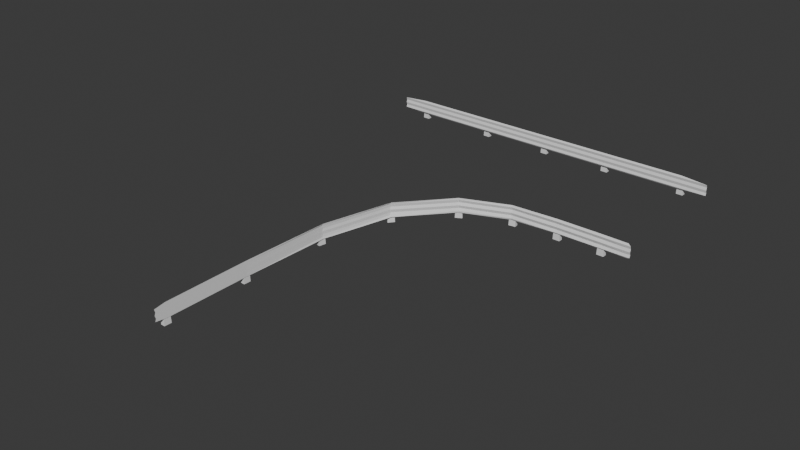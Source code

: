 # Source: guard_rail.blend  (saved by Blender 4.2.66; exported with 4.5.12 LTS)
import bpy
from mathutils import Matrix  # noqa: F401  (used for matrix-valued properties, if any)

bpy.ops.wm.read_factory_settings(use_empty=True)
scene = bpy.context.scene
scene.name = 'Scene'

# ---- collections
col_curvado = bpy.data.collections.new('curvado'); scene.collection.children.link(col_curvado)
col_reto = bpy.data.collections.new('reto'); scene.collection.children.link(col_reto)

# ---- world
world_world = bpy.data.worlds.new('World'); scene.world = world_world
world_world.use_nodes = True; world_world.node_tree.nodes.clear()
_N = world_world.node_tree.nodes; _L = world_world.node_tree.links
n0 = _N.new('ShaderNodeOutputWorld'); n0.name = 'World Output'; n0.location = (300, 300)
n1 = _N.new('ShaderNodeBackground'); n1.name = 'Background'; n1.location = (10, 300)
n1.inputs[0].default_value = (0.05088, 0.05088, 0.05088, 1.0)
_L.new(n1.outputs[0], n0.inputs[0])
n0.is_active_output = True
world_world.color = (0.05088, 0.05088, 0.05088)
world_world.sun_shadow_jitter_overblur = 0.0

# ---- meshes
me_plane = bpy.data.meshes.new('Plane')
me_plane.from_pydata([(-0.2418, 0.07536, 2.944), (0.99, 0.0928, 0.9515), (0.9867, 0.139, 0.9423), (-0.2418, 0.1213, 2.876), (-0.2418, 0.03212, 2.876), (0.9867, 0.04786, 0.9421), (-0.2418, 0.09216, 2.938), (0.99, 0.1092, 0.9435), (0.99, 0.07404, 0.9435), (-0.2418, 0.05695, 2.938), (-0.2418, 0.0411, 2.944), (0.99, 0.05818, 0.9514), (0.99, 0.1276, 0.9515), (-0.2418, 0.1101, 2.944), (0.7143, 0.0928, 0.9515), (0.4286, 0.09269, 0.9641), (0.1429, 0.09171, 1.077), (-0.1195, 0.08918, 1.369), (-0.2295, 0.08539, 1.808), (-0.2418, 0.08064, 2.357), (-0.2418, 0.1268, 2.356), (-0.2253, 0.1316, 1.802), (-0.1117, 0.1353, 1.366), (0.1429, 0.1379, 1.076), (0.4286, 0.1389, 0.9591), (0.7143, 0.139, 0.9423), (0.7143, 0.04786, 0.9421), (0.4286, 0.04772, 0.959), (0.1429, 0.0467, 1.076), (-0.1117, 0.0442, 1.366), (-0.2253, 0.04042, 1.802), (-0.2418, 0.03563, 2.356), (0.7143, 0.1092, 0.9435), (0.4286, 0.1091, 0.9561), (0.1429, 0.1081, 1.069), (-0.1195, 0.1056, 1.361), (-0.2295, 0.1018, 1.8), (-0.2418, 0.09706, 2.349), (0.7143, 0.07404, 0.9435), (0.4286, 0.07393, 0.9561), (0.1429, 0.07295, 1.069), (-0.1195, 0.07043, 1.361), (-0.2295, 0.06663, 1.8), (-0.2418, 0.06188, 2.349), (0.7143, 0.05818, 0.9514), (0.4286, 0.05807, 0.9641), (0.1429, 0.05709, 1.077), (-0.1195, 0.05457, 1.369), (-0.2295, 0.05077, 1.807), (-0.2418, 0.04602, 2.356), (0.7143, 0.1276, 0.9515), (0.4286, 0.1275, 0.9642), (0.1429, 0.1266, 1.077), (-0.1195, 0.124, 1.369), (-0.2295, 0.1202, 1.808), (-0.2418, 0.1155, 2.357), (1.171, 0.09261, 0.9501), (1.154, 0.138, 0.9436), (1.154, 0.04884, 0.9434), (1.171, 0.1094, 0.9448), (1.171, 0.0742, 0.9448), (1.171, 0.05835, 0.9501), (1.171, 0.1273, 0.9502), (0.9752, 0.1008, 0.942), (0.9713, 0.009691, 0.9435), (0.9752, 0.101, 0.9213), (0.9713, 0.00991, 0.9182), (1.015, 0.009691, 0.9435), (1.011, 0.1008, 0.942), (1.015, 0.00991, 0.9182), (1.011, 0.101, 0.9213), (0.6985, 0.1008, 0.942), (0.6946, 0.009691, 0.9435), (0.6985, 0.101, 0.9213), (0.6946, 0.00991, 0.9182), (0.738, 0.009691, 0.9435), (0.7341, 0.1008, 0.942), (0.738, 0.00991, 0.9182), (0.7341, 0.101, 0.9213), (0.4152, 0.1007, 0.9589), (0.4116, 0.00954, 0.961), (0.4121, 0.1008, 0.9384), (0.4078, 0.009757, 0.9359), (0.4545, 0.009596, 0.9545), (0.4503, 0.1007, 0.9536), (0.4507, 0.009813, 0.9294), (0.4472, 0.1009, 0.9331), (0.1253, 0.09962, 1.078), (0.1231, 0.008503, 1.081), (0.1149, 0.09978, 1.06), (0.1103, 0.008692, 1.059), (0.1605, 0.008692, 1.059), (0.156, 0.09978, 1.06), (0.1478, 0.008882, 1.037), (0.1455, 0.09993, 1.042), (-0.1308, 0.09708, 1.371), (-0.1314, 0.005957, 1.375), (-0.1471, 0.09719, 1.358), (-0.1513, 0.006093, 1.359), (-0.1046, 0.006252, 1.341), (-0.1088, 0.09732, 1.343), (-0.1244, 0.006388, 1.325), (-0.1251, 0.09744, 1.331), (-0.2366, 0.09317, 1.823), (-0.2351, 0.002048, 1.827), (-0.2569, 0.09321, 1.819), (-0.2599, 0.00209, 1.822), (-0.2266, 0.002416, 1.784), (-0.2296, 0.09347, 1.789), (-0.2515, 0.002459, 1.779), (-0.25, 0.09351, 1.784), (-0.2457, 0.08844, 2.37), (-0.2435, -0.00268, 2.373), (-0.2665, 0.08845, 2.369), (-0.2689, -0.002673, 2.372), (-0.2423, -0.002304, 2.33), (-0.2447, 0.08875, 2.334), (-0.2676, -0.002298, 2.329), (-0.2654, 0.08875, 2.334), (-0.2457, 0.08395, 2.889), (-0.2435, -0.007174, 2.893), (-0.2665, 0.08395, 2.889), (-0.2689, -0.007168, 2.892), (-0.2423, -0.006799, 2.849), (-0.2447, 0.08425, 2.854), (-0.2676, -0.006792, 2.849), (-0.2654, 0.08426, 2.853)], [], [(38, 8, 1, 14), (50, 12, 2, 25), (14, 1, 7, 32), (44, 11, 8, 38), (26, 5, 11, 44), (32, 7, 12, 50), (6, 37, 55, 13), (37, 36, 54, 55), (36, 35, 53, 54), (35, 34, 52, 53), (34, 33, 51, 52), (33, 32, 50, 51), (4, 31, 49, 10), (31, 30, 48, 49), (30, 29, 47, 48), (29, 28, 46, 47), (28, 27, 45, 46), (27, 26, 44, 45), (10, 49, 43, 9), (49, 48, 42, 43), (48, 47, 41, 42), (47, 46, 40, 41), (46, 45, 39, 40), (45, 44, 38, 39), (0, 19, 37, 6), (19, 18, 36, 37), (18, 17, 35, 36), (17, 16, 34, 35), (16, 15, 33, 34), (15, 14, 32, 33), (13, 55, 20, 3), (55, 54, 21, 20), (54, 53, 22, 21), (53, 52, 23, 22), (52, 51, 24, 23), (51, 50, 25, 24), (9, 43, 19, 0), (43, 42, 18, 19), (42, 41, 17, 18), (41, 40, 16, 17), (40, 39, 15, 16), (39, 38, 14, 15), (12, 7, 59, 62), (11, 5, 58, 61), (2, 12, 62, 57), (1, 8, 60, 56), (8, 11, 61, 60), (7, 1, 56, 59), (66, 65, 70, 69), (64, 63, 65, 66), (69, 70, 68, 67), (67, 68, 63, 64), (66, 69, 67, 64), (70, 65, 63, 68), (74, 73, 78, 77), (72, 71, 73, 74), (77, 78, 76, 75), (75, 76, 71, 72), (74, 77, 75, 72), (78, 73, 71, 76), (82, 81, 86, 85), (80, 79, 81, 82), (85, 86, 84, 83), (83, 84, 79, 80), (82, 85, 83, 80), (86, 81, 79, 84), (90, 89, 94, 93), (88, 87, 89, 90), (93, 94, 92, 91), (91, 92, 87, 88), (90, 93, 91, 88), (94, 89, 87, 92), (98, 97, 102, 101), (96, 95, 97, 98), (101, 102, 100, 99), (99, 100, 95, 96), (98, 101, 99, 96), (102, 97, 95, 100), (106, 105, 110, 109), (104, 103, 105, 106), (109, 110, 108, 107), (107, 108, 103, 104), (106, 109, 107, 104), (110, 105, 103, 108), (114, 113, 118, 117), (112, 111, 113, 114), (117, 118, 116, 115), (115, 116, 111, 112), (114, 117, 115, 112), (118, 113, 111, 116), (122, 121, 126, 125), (120, 119, 121, 122), (125, 126, 124, 123), (123, 124, 119, 120), (122, 125, 123, 120), (126, 121, 119, 124)])
_uv = me_plane.uv_layers.new(name='UVMap')
_uv.uv.foreach_set('vector', [0.8571, 0.375, 1.0, 0.375, 1.0, 0.5, 0.8571, 0.5, 0.8571, 0.6849, 1.0, 0.6849, 1.0, 0.75, 0.8571, 0.75, 0.8571, 0.5, 1.0, 0.5, 1.0, 0.6198, 0.8571, 0.6198, 0.8571, 0.3125, 1.0, 0.3125, 1.0, 0.375, 0.8571, 0.375, 0.8571, 0.25, 1.0, 0.25, 1.0, 0.3125, 0.8571, 0.3125, 0.8571, 0.6198, 1.0, 0.6198, 1.0, 0.6849, 0.8571, 0.6849, 0.0, 0.6198, 0.1429, 0.6198, 0.1429, 0.6849, 0.0, 0.6849, 0.1429, 0.6198, 0.2857, 0.6198, 0.2857, 0.6849, 0.1429, 0.6849, 0.2857, 0.6198, 0.4286, 0.6198, 0.4286, 0.6849, 0.2857, 0.6849, 0.4286, 0.6198, 0.5714, 0.6198, 0.5714, 0.6849, 0.4286, 0.6849, 0.5714, 0.6198, 0.7143, 0.6198, 0.7143, 0.6849, 0.5714, 0.6849, 0.7143, 0.6198, 0.8571, 0.6198, 0.8571, 0.6849, 0.7143, 0.6849, 0.0, 0.25, 0.1429, 0.25, 0.1429, 0.3125, 0.0, 0.3125, 0.1429, 0.25, 0.2857, 0.25, 0.2857, 0.3125, 0.1429, 0.3125, 0.2857, 0.25, 0.4286, 0.25, 0.4286, 0.3125, 0.2857, 0.3125, 0.4286, 0.25, 0.5714, 0.25, 0.5714, 0.3125, 0.4286, 0.3125, 0.5714, 0.25, 0.7143, 0.25, 0.7143, 0.3125, 0.5714, 0.3125, 0.7143, 0.25, 0.8571, 0.25, 0.8571, 0.3125, 0.7143, 0.3125, 0.0, 0.3125, 0.1429, 0.3125, 0.1429, 0.375, 0.0, 0.375, 0.1429, 0.3125, 0.2857, 0.3125, 0.2857, 0.375, 0.1429, 0.375, 0.2857, 0.3125, 0.4286, 0.3125, 0.4286, 0.375, 0.2857, 0.375, 0.4286, 0.3125, 0.5714, 0.3125, 0.5714, 0.375, 0.4286, 0.375, 0.5714, 0.3125, 0.7143, 0.3125, 0.7143, 0.375, 0.5714, 0.375, 0.7143, 0.3125, 0.8571, 0.3125, 0.8571, 0.375, 0.7143, 0.375, 0.0, 0.5, 0.1429, 0.5, 0.1429, 0.6198, 0.0, 0.6198, 0.1429, 0.5, 0.2857, 0.5, 0.2857, 0.6198, 0.1429, 0.6198, 0.2857, 0.5, 0.4286, 0.5, 0.4286, 0.6198, 0.2857, 0.6198, 0.4286, 0.5, 0.5714, 0.5, 0.5714, 0.6198, 0.4286, 0.6198, 0.5714, 0.5, 0.7143, 0.5, 0.7143, 0.6198, 0.5714, 0.6198, 0.7143, 0.5, 0.8571, 0.5, 0.8571, 0.6198, 0.7143, 0.6198, 0.0, 0.6849, 0.1429, 0.6849, 0.1429, 0.75, 0.0, 0.75, 0.1429, 0.6849, 0.2857, 0.6849, 0.2857, 0.75, 0.1429, 0.75, 0.2857, 0.6849, 0.4286, 0.6849, 0.4286, 0.75, 0.2857, 0.75, 0.4286, 0.6849, 0.5714, 0.6849, 0.5714, 0.75, 0.4286, 0.75, 0.5714, 0.6849, 0.7143, 0.6849, 0.7143, 0.75, 0.5714, 0.75, 0.7143, 0.6849, 0.8571, 0.6849, 0.8571, 0.75, 0.7143, 0.75, 0.0, 0.375, 0.1429, 0.375, 0.1429, 0.5, 0.0, 0.5, 0.1429, 0.375, 0.2857, 0.375, 0.2857, 0.5, 0.1429, 0.5, 0.2857, 0.375, 0.4286, 0.375, 0.4286, 0.5, 0.2857, 0.5, 0.4286, 0.375, 0.5714, 0.375, 0.5714, 0.5, 0.4286, 0.5, 0.5714, 0.375, 0.7143, 0.375, 0.7143, 0.5, 0.5714, 0.5, 0.7143, 0.375, 0.8571, 0.375, 0.8571, 0.5, 0.7143, 0.5, 1.0, 0.6849, 1.0, 0.6198, 1.0, 0.6198, 1.0, 0.6849, 1.0, 0.3125, 1.0, 0.25, 1.0, 0.25, 1.0, 0.3125, 1.0, 0.75, 1.0, 0.6849, 1.0, 0.6849, 1.0, 0.75, 1.0, 0.5, 1.0, 0.375, 1.0, 0.375, 1.0, 0.5, 1.0, 0.375, 1.0, 0.3125, 1.0, 0.3125, 1.0, 0.375, 1.0, 0.6198, 1.0, 0.5, 1.0, 0.5, 1.0, 0.6198, 0.375, 0.0, 0.625, 0.0, 0.625, 0.25, 0.375, 0.25, 0.375, 0.25, 0.625, 0.25, 0.625, 0.5, 0.375, 0.5, 0.375, 0.5, 0.625, 0.5, 0.625, 0.75, 0.375, 0.75, 0.375, 0.75, 0.625, 0.75, 0.625, 1.0, 0.375, 1.0, 0.125, 0.5, 0.375, 0.5, 0.375, 0.75, 0.125, 0.75, 0.625, 0.5, 0.875, 0.5, 0.875, 0.75, 0.625, 0.75, 0.375, 0.0, 0.625, 0.0, 0.625, 0.25, 0.375, 0.25, 0.375, 0.25, 0.625, 0.25, 0.625, 0.5, 0.375, 0.5, 0.375, 0.5, 0.625, 0.5, 0.625, 0.75, 0.375, 0.75, 0.375, 0.75, 0.625, 0.75, 0.625, 1.0, 0.375, 1.0, 0.125, 0.5, 0.375, 0.5, 0.375, 0.75, 0.125, 0.75, 0.625, 0.5, 0.875, 0.5, 0.875, 0.75, 0.625, 0.75, 0.375, 0.0, 0.625, 0.0, 0.625, 0.25, 0.375, 0.25, 0.375, 0.25, 0.625, 0.25, 0.625, 0.5, 0.375, 0.5, 0.375, 0.5, 0.625, 0.5, 0.625, 0.75, 0.375, 0.75, 0.375, 0.75, 0.625, 0.75, 0.625, 1.0, 0.375, 1.0, 0.125, 0.5, 0.375, 0.5, 0.375, 0.75, 0.125, 0.75, 0.625, 0.5, 0.875, 0.5, 0.875, 0.75, 0.625, 0.75, 0.375, 0.0, 0.625, 0.0, 0.625, 0.25, 0.375, 0.25, 0.375, 0.25, 0.625, 0.25, 0.625, 0.5, 0.375, 0.5, 0.375, 0.5, 0.625, 0.5, 0.625, 0.75, 0.375, 0.75, 0.375, 0.75, 0.625, 0.75, 0.625, 1.0, 0.375, 1.0, 0.125, 0.5, 0.375, 0.5, 0.375, 0.75, 0.125, 0.75, 0.625, 0.5, 0.875, 0.5, 0.875, 0.75, 0.625, 0.75, 0.375, 0.0, 0.625, 0.0, 0.625, 0.25, 0.375, 0.25, 0.375, 0.25, 0.625, 0.25, 0.625, 0.5, 0.375, 0.5, 0.375, 0.5, 0.625, 0.5, 0.625, 0.75, 0.375, 0.75, 0.375, 0.75, 0.625, 0.75, 0.625, 1.0, 0.375, 1.0, 0.125, 0.5, 0.375, 0.5, 0.375, 0.75, 0.125, 0.75, 0.625, 0.5, 0.875, 0.5, 0.875, 0.75, 0.625, 0.75, 0.375, 0.0, 0.625, 0.0, 0.625, 0.25, 0.375, 0.25, 0.375, 0.25, 0.625, 0.25, 0.625, 0.5, 0.375, 0.5, 0.375, 0.5, 0.625, 0.5, 0.625, 0.75, 0.375, 0.75, 0.375, 0.75, 0.625, 0.75, 0.625, 1.0, 0.375, 1.0, 0.125, 0.5, 0.375, 0.5, 0.375, 0.75, 0.125, 0.75, 0.625, 0.5, 0.875, 0.5, 0.875, 0.75, 0.625, 0.75, 0.375, 0.0, 0.625, 0.0, 0.625, 0.25, 0.375, 0.25, 0.375, 0.25, 0.625, 0.25, 0.625, 0.5, 0.375, 0.5, 0.375, 0.5, 0.625, 0.5, 0.625, 0.75, 0.375, 0.75, 0.375, 0.75, 0.625, 0.75, 0.625, 1.0, 0.375, 1.0, 0.125, 0.5, 0.375, 0.5, 0.375, 0.75, 0.125, 0.75, 0.625, 0.5, 0.875, 0.5, 0.875, 0.75, 0.625, 0.75, 0.375, 0.0, 0.625, 0.0, 0.625, 0.25, 0.375, 0.25, 0.375, 0.25, 0.625, 0.25, 0.625, 0.5, 0.375, 0.5, 0.375, 0.5, 0.625, 0.5, 0.625, 0.75, 0.375, 0.75, 0.375, 0.75, 0.625, 0.75, 0.625, 1.0, 0.375, 1.0, 0.125, 0.5, 0.375, 0.5, 0.375, 0.75, 0.125, 0.75, 0.625, 0.5, 0.875, 0.5, 0.875, 0.75, 0.625, 0.75])
me_plane.update()
me_plane_001 = bpy.data.meshes.new('Plane.001')
me_plane_001.from_pydata([(0.9468, 0.1091, -0.02133), (0.9428, 0.01803, -0.01983), (0.9468, 0.1093, -0.04209), (0.9428, 0.01825, -0.04516), (-1.128, 0.1009, -0.004436), (1.135, 0.1009, -0.004436), (0.9681, 0.1462, -0.01098), (-0.9611, 0.1462, -0.01098), (-0.9611, 0.0571, -0.01115), (0.9681, 0.0571, -0.01115), (-1.128, 0.1177, -0.009744), (1.135, 0.1177, -0.009744), (1.135, 0.08246, -0.009758), (-1.128, 0.08246, -0.009758), (-1.128, 0.06661, -0.004492), (1.135, 0.06661, -0.004492), (1.135, 0.1356, -0.004375), (-1.128, 0.1356, -0.004375), (0.9862, 0.01803, -0.01983), (0.9823, 0.1091, -0.02133), (0.9862, 0.01825, -0.04516), (0.9823, 0.1093, -0.04209), (0.4302, 0.1091, -0.02133), (0.4263, 0.01803, -0.01983), (0.4302, 0.1093, -0.04209), (0.4263, 0.01825, -0.04516), (0.4697, 0.01803, -0.01983), (0.4658, 0.1091, -0.02133), (0.4697, 0.01825, -0.04516), (0.4658, 0.1093, -0.04209), (-0.9801, 0.1091, -0.02133), (-0.984, 0.01803, -0.01983), (-0.9801, 0.1093, -0.04209), (-0.984, 0.01825, -0.04516), (-0.9406, 0.01803, -0.01983), (-0.9446, 0.1091, -0.02133), (-0.9406, 0.01825, -0.04516), (-0.9446, 0.1093, -0.04209), (-0.4672, 0.1091, -0.02133), (-0.4712, 0.01803, -0.01983), (-0.4672, 0.1093, -0.04209), (-0.4712, 0.01825, -0.04516), (-0.4278, 0.01803, -0.01983), (-0.4317, 0.1091, -0.02133), (-0.4278, 0.01825, -0.04516), (-0.4317, 0.1093, -0.04209), (-0.01484, 0.1091, -0.02133), (-0.01876, 0.01803, -0.01983), (-0.01484, 0.1093, -0.04209), (-0.01876, 0.01825, -0.04516), (0.02462, 0.01803, -0.01983), (0.0207, 0.1091, -0.02133), (0.02462, 0.01825, -0.04516), (0.0207, 0.1093, -0.04209)], [], [(3, 2, 21, 20), (13, 12, 5, 4), (17, 16, 6, 7), (1, 0, 2, 3), (4, 5, 11, 10), (14, 15, 12, 13), (8, 9, 15, 14), (10, 11, 16, 17), (20, 21, 19, 18), (18, 19, 0, 1), (3, 20, 18, 1), (21, 2, 0, 19), (25, 24, 29, 28), (23, 22, 24, 25), (28, 29, 27, 26), (26, 27, 22, 23), (25, 28, 26, 23), (29, 24, 22, 27), (33, 32, 37, 36), (31, 30, 32, 33), (36, 37, 35, 34), (34, 35, 30, 31), (33, 36, 34, 31), (37, 32, 30, 35), (41, 40, 45, 44), (39, 38, 40, 41), (44, 45, 43, 42), (42, 43, 38, 39), (41, 44, 42, 39), (45, 40, 38, 43), (49, 48, 53, 52), (47, 46, 48, 49), (52, 53, 51, 50), (50, 51, 46, 47), (49, 52, 50, 47), (53, 48, 46, 51)])
_uv = me_plane_001.uv_layers.new(name='UVMap')
_uv.uv.foreach_set('vector', [0.375, 0.0, 0.625, 0.0, 0.625, 0.25, 0.375, 0.25, 0.0, 0.375, 1.0, 0.375, 1.0, 0.5, 0.0, 0.5, 0.0, 0.6849, 1.0, 0.6849, 1.0, 0.75, 0.0, 0.75, 0.375, 0.25, 0.625, 0.25, 0.625, 0.5, 0.375, 0.5, 0.0, 0.5, 1.0, 0.5, 1.0, 0.6198, 0.0, 0.6198, 0.0, 0.3125, 1.0, 0.3125, 1.0, 0.375, 0.0, 0.375, 0.0, 0.25, 1.0, 0.25, 1.0, 0.3125, 0.0, 0.3125, 0.0, 0.6198, 1.0, 0.6198, 1.0, 0.6849, 0.0, 0.6849, 0.375, 0.5, 0.625, 0.5, 0.625, 0.75, 0.375, 0.75, 0.375, 0.75, 0.625, 0.75, 0.625, 1.0, 0.375, 1.0, 0.125, 0.5, 0.375, 0.5, 0.375, 0.75, 0.125, 0.75, 0.625, 0.5, 0.875, 0.5, 0.875, 0.75, 0.625, 0.75, 0.375, 0.0, 0.625, 0.0, 0.625, 0.25, 0.375, 0.25, 0.375, 0.25, 0.625, 0.25, 0.625, 0.5, 0.375, 0.5, 0.375, 0.5, 0.625, 0.5, 0.625, 0.75, 0.375, 0.75, 0.375, 0.75, 0.625, 0.75, 0.625, 1.0, 0.375, 1.0, 0.125, 0.5, 0.375, 0.5, 0.375, 0.75, 0.125, 0.75, 0.625, 0.5, 0.875, 0.5, 0.875, 0.75, 0.625, 0.75, 0.375, 0.0, 0.625, 0.0, 0.625, 0.25, 0.375, 0.25, 0.375, 0.25, 0.625, 0.25, 0.625, 0.5, 0.375, 0.5, 0.375, 0.5, 0.625, 0.5, 0.625, 0.75, 0.375, 0.75, 0.375, 0.75, 0.625, 0.75, 0.625, 1.0, 0.375, 1.0, 0.125, 0.5, 0.375, 0.5, 0.375, 0.75, 0.125, 0.75, 0.625, 0.5, 0.875, 0.5, 0.875, 0.75, 0.625, 0.75, 0.375, 0.0, 0.625, 0.0, 0.625, 0.25, 0.375, 0.25, 0.375, 0.25, 0.625, 0.25, 0.625, 0.5, 0.375, 0.5, 0.375, 0.5, 0.625, 0.5, 0.625, 0.75, 0.375, 0.75, 0.375, 0.75, 0.625, 0.75, 0.625, 1.0, 0.375, 1.0, 0.125, 0.5, 0.375, 0.5, 0.375, 0.75, 0.125, 0.75, 0.625, 0.5, 0.875, 0.5, 0.875, 0.75, 0.625, 0.75, 0.375, 0.0, 0.625, 0.0, 0.625, 0.25, 0.375, 0.25, 0.375, 0.25, 0.625, 0.25, 0.625, 0.5, 0.375, 0.5, 0.375, 0.5, 0.625, 0.5, 0.625, 0.75, 0.375, 0.75, 0.375, 0.75, 0.625, 0.75, 0.625, 1.0, 0.375, 1.0, 0.125, 0.5, 0.375, 0.5, 0.375, 0.75, 0.125, 0.75, 0.625, 0.5, 0.875, 0.5, 0.875, 0.75, 0.625, 0.75])
me_plane_001.update()

# ---- objects
ob_plane = bpy.data.objects.new('Plane', me_plane)
ob_plane_001 = bpy.data.objects.new('Plane.001', me_plane_001)

# ---- transforms, parenting, visibility, modifiers, constraints
ob_plane.location = (0.0, 0.0, 0.0)
ob_plane.rotation_euler = (1.562, -0.0, 0.0)
ob_plane_001.location = (0.0, 0.0, 0.0)
ob_plane_001.rotation_euler = (1.562, -0.0, 0.0)

# ---- collection membership
col_curvado.objects.link(ob_plane)
col_reto.objects.link(ob_plane_001)

# ---- scene / render settings (as saved in the file)
scene.frame_start = 1; scene.frame_end = 250; scene.frame_set(1)
scene.render.engine = 'BLENDER_EEVEE_NEXT'
bpy.context.view_layer.update()

# ---- added for rendering (the .blend has no active camera and no usable light): camera, sun
cam_auto = bpy.data.cameras.new('AutoCamera')
cam_auto.lens = 50.0
cam_auto.sensor_width = 36.0
cam_auto.clip_end = 1000.0
ob_auto_camera = bpy.data.objects.new('AutoCamera', cam_auto)
scene.collection.objects.link(ob_auto_camera)
ob_auto_camera.location = (3.51503, -5.6405, 2.87717)
ob_auto_camera.rotation_euler = (1.09748, -7.21219e-08, 0.694738)
scene.camera = ob_auto_camera
light_auto_sun = bpy.data.lights.new('AutoSun', 'SUN')
light_auto_sun.energy = 3.0
light_auto_sun.angle = 0.0523599
ob_auto_sun = bpy.data.objects.new('AutoSun', light_auto_sun)
scene.collection.objects.link(ob_auto_sun)
ob_auto_sun.rotation_euler = (0.872665, 0.174533, 0.523599)
bpy.context.view_layer.update()
